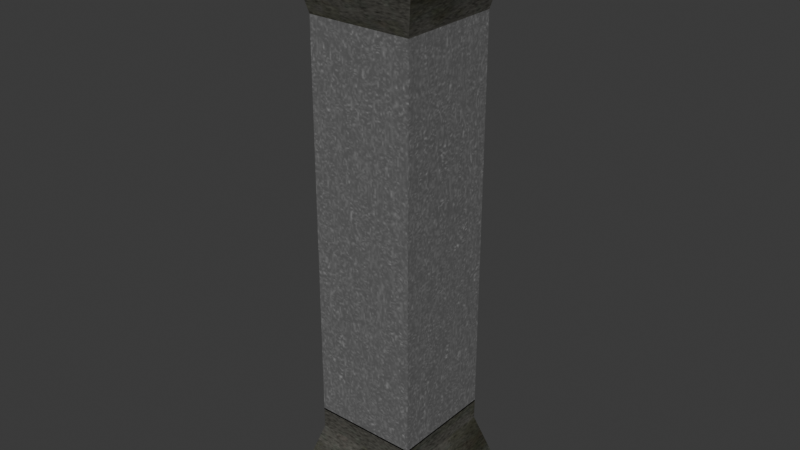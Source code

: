 # Source: Colon_full.blend  (saved by Blender 5.3.31; exported with 4.5.12 LTS)
import bpy
from mathutils import Matrix  # noqa: F401  (used for matrix-valued properties, if any)

bpy.ops.wm.read_factory_settings(use_empty=True)
scene = bpy.context.scene
scene.name = 'Scene'

# ---- collections
col_collection = bpy.data.collections.new('Collection'); scene.collection.children.link(col_collection)

# ---- images (referenced by path relative to the original .blend; pixels are not part of the script)
import os
ASSET_DIR = os.environ.get("B2B_ASSET_DIR", "")  # directory of the original .blend (textures are referenced by path, not embedded)
HERE = os.path.dirname(os.path.abspath(__file__))  # packed textures are extracted next to this script under _unpacked/

def load_image(name, relpath, width, height, colorspace="sRGB"):
    """Load a texture the original file referenced (path relative to the .blend, or extracted next to this script)."""
    p = next((c for c in (os.path.join(HERE, relpath), os.path.join(ASSET_DIR, relpath)) if relpath and os.path.exists(c)), "")
    if p:
        img = bpy.data.images.load(p, check_existing=True)
        img.name = name
    else:  # same state as the original file: an image datablock whose file is absent (Cycles renders it pink)
        img = bpy.data.images.new(name, width, height)
        img.source = "FILE"
        img.filepath = "//" + (relpath or name)
    img.colorspace_settings.name = colorspace
    return img
img_bake = load_image('bake', '_unpacked/bake.7ce966db.png', 2048, 2048, 'sRGB')
img_beton_new_jpg = load_image('beton_new.jpg', 'beton_new.jpg', 1024, 1024, 'sRGB')

# ---- materials (node trees are filled in below, after node groups)
mat_material = bpy.data.materials.new('Material')
mat_material.alpha_threshold = 0.0
mat_material.use_backface_culling_lightprobe_volume = False
mat_material.roughness = 0.5
mat_material.line_color = (0.0, 0.0, 0.0, 1.0)
mat_material_002 = bpy.data.materials.new('Material.002')

# ---- material node trees
mat_material.use_nodes = True; mat_material.node_tree.nodes.clear()
_N = mat_material.node_tree.nodes; _L = mat_material.node_tree.links
n0 = _N.new('ShaderNodeOutputMaterial'); n0.name = 'Material Output'; n0.location = (104, 176)
n1 = _N.new('ShaderNodeBsdfPrincipled'); n1.name = 'Principled BSDF'; n1.location = (-296, 176)
n1.inputs[10].default_value = 0.005
n2 = _N.new('ShaderNodeValToRGB'); n2.name = 'Color Ramp'; n2.location = (-785, 465)
while len(n2.color_ramp.elements) > 1: n2.color_ramp.elements.remove(n2.color_ramp.elements[-1])
n2.color_ramp.elements[0].position = 0.5318; n2.color_ramp.elements[0].color = (0.1276, 0.1276, 0.1276, 1.0)
_e = n2.color_ramp.elements.new(1.0); _e.color = (1.0, 1.0, 1.0, 1.0)
n3 = _N.new('ShaderNodeTexNoise'); n3.name = 'Noise Texture'; n3.location = (-1239, 652)
n3.width = 160
n3.inputs[2].default_value = 20.0
n3.inputs[3].default_value = 15.0
n3.inputs[4].default_value = 0.5357
n3.inputs[5].default_value = 10.0
n3.inputs[8].default_value = 10.0
n4 = _N.new('ShaderNodeTexImage'); n4.name = 'Image Texture'; n4.location = (-270, 737)
n4.image = img_bake
_L.new(n1.outputs[0], n0.inputs[0])
_L.new(n3.outputs[0], n2.inputs[0])
_L.new(n4.outputs[0], n1.inputs[0])
n0.is_active_output = True
mat_material_002.use_nodes = True; mat_material_002.node_tree.nodes.clear()
_N = mat_material_002.node_tree.nodes; _L = mat_material_002.node_tree.links
n0 = _N.new('ShaderNodeBsdfPrincipled'); n0.name = 'Principled BSDF'; n0.location = (10, 300)
n0.inputs[10].default_value = 0.005
n1 = _N.new('ShaderNodeOutputMaterial'); n1.name = 'Material Output'; n1.location = (300, 300)
n2 = _N.new('ShaderNodeTexImage'); n2.name = 'Image Texture'; n2.location = (-1049, 221)
n2.label = 'BASE COLOR'
n2.image = img_beton_new_jpg
n3 = _N.new('ShaderNodeMapping'); n3.name = 'Mapping'; n3.location = (-1309, 251)
n3.inputs[3].default_value = (15.0, 5.0, 1.0)
n4 = _N.new('ShaderNodeUVMap'); n4.name = 'UV Map'; n4.location = (-1569, 151)
n4.width = 160
n4.uv_map = 'UVMap'
n5 = _N.new('ShaderNodeTexImage'); n5.name = 'Image Texture.001'; n5.location = (-365, 593)
n5.label = 'BASE COLOR'
n5.image = img_bake
n6 = _N.new('ShaderNodeGamma'); n6.name = 'Gamma'; n6.location = (-447, 236)
n6.inputs[1].default_value = 2.001
_L.new(n0.outputs[0], n1.inputs[0])
_L.new(n3.outputs[0], n2.inputs[0])
_L.new(n4.outputs[0], n3.inputs[0])
_L.new(n2.outputs[0], n6.inputs[0])
_L.new(n5.outputs[0], n0.inputs[0])
n1.is_active_output = True

# ---- world
world_world = bpy.data.worlds.new('World'); scene.world = world_world
world_world.use_nodes = True; world_world.node_tree.nodes.clear()
_N = world_world.node_tree.nodes; _L = world_world.node_tree.links
n0 = _N.new('ShaderNodeOutputWorld'); n0.name = 'World Output'; n0.location = (200, 100)
n1 = _N.new('ShaderNodeBackground'); n1.name = 'Background'; n1.location = (-200, 100)
n1.inputs[0].default_value = (0.05088, 0.05088, 0.05088, 1.0)
_L.new(n1.outputs[0], n0.inputs[0])
n0.is_active_output = True
world_world.color = (0.05088, 0.05088, 0.05088)
world_world.sun_shadow_jitter_overblur = 0.0

# ---- meshes
me_cube = bpy.data.meshes.new('Cube')
me_cube.from_pydata([(0.3613, 0.3613, 0.01099), (0.3613, -0.3613, 0.01099), (-0.3613, 0.3613, 0.01099), (-0.3613, -0.3613, 0.01099), (0.3613, -0.3613, 2.77), (-0.3613, -0.3613, 2.77), (0.3613, 0.3613, 2.77), (-0.3613, 0.3613, 2.77), (0.3613, -0.3613, 2.739), (0.3613, -0.3613, 2.739), (0.3613, -0.3613, 2.739), (0.3613, 0.3613, 2.739), (0.3613, 0.3613, 2.739), (0.3613, 0.3613, 2.739), (-0.3613, -0.3613, 2.739), (-0.3613, -0.3613, 2.739), (-0.3613, -0.3613, 2.739), (-0.3613, 0.3613, 2.739), (-0.3613, 0.3613, 2.739), (-0.3613, 0.3613, 2.739), (-0.5109, -0.5109, 3.38), (-0.5109, -0.5109, 3.38), (-0.5109, -0.5109, 3.38), (-0.5109, 0.5109, 3.38), (-0.5109, 0.5109, 3.38), (-0.5109, 0.5109, 3.38), (0.5109, -0.5109, 3.38), (0.5109, -0.5109, 3.38), (0.5109, -0.5109, 3.38), (0.5109, 0.5109, 3.38), (0.5109, 0.5109, 3.38), (0.5109, 0.5109, 3.38), (0.3613, 0.3613, 0.02107), (0.3613, 0.3613, 0.02107), (0.3613, 0.3613, 0.02107), (0.3613, 0.3613, -0.1267), (0.3613, 0.3613, -0.1267), (0.3613, 0.3613, -0.1267), (0.3613, 0.3613, -0.1267), (0.3613, -0.3613, 0.02107), (0.3613, -0.3613, 0.02107), (0.3613, -0.3613, 0.02107), (0.3613, -0.3613, -0.1267), (0.3613, -0.3613, -0.1267), (0.3613, -0.3613, -0.1267), (0.3613, -0.3613, -0.1267), (-0.3613, 0.3613, 0.02107), (-0.3613, 0.3613, 0.02107), (-0.3613, 0.3613, 0.02107), (-0.3613, 0.3613, -0.1267), (-0.3613, 0.3613, -0.1267), (-0.3613, 0.3613, -0.1267), (-0.3613, 0.3613, -0.1267), (-0.3613, -0.3613, 0.02107), (-0.3613, -0.3613, 0.02107), (-0.3613, -0.3613, 0.02107), (-0.3613, -0.3613, -0.1267), (-0.3613, -0.3613, -0.1267), (-0.3613, -0.3613, -0.1267), (-0.3613, -0.3613, -0.1267), (-0.5109, 0.5109, -0.62), (-0.5109, 0.5109, -0.62), (-0.5109, 0.5109, -0.62), (-0.5109, -0.5109, -0.62), (-0.5109, -0.5109, -0.62), (-0.5109, -0.5109, -0.62), (0.5109, 0.5109, -0.62), (0.5109, 0.5109, -0.62), (0.5109, 0.5109, -0.62), (0.5109, -0.5109, -0.62), (0.5109, -0.5109, -0.62), (0.5109, -0.5109, -0.62)], [], [(2, 3, 5, 7), (3, 2, 0, 1), (6, 7, 5, 4), (1, 0, 6, 4), (0, 2, 7, 6), (3, 1, 4, 5), (9, 15, 18), (9, 18, 12), (21, 27, 30), (21, 30, 24), (10, 13, 31), (10, 31, 28), (14, 8, 26), (14, 26, 20), (19, 16, 22), (19, 22, 25), (11, 17, 23), (11, 23, 29), (33, 47, 54), (33, 54, 40), (42, 39, 53), (42, 53, 56), (59, 55, 48), (59, 48, 52), (43, 57, 63), (43, 63, 69), (38, 34, 41), (38, 41, 45), (49, 46, 32), (49, 32, 35), (61, 67, 70), (61, 70, 64), (58, 51, 62), (58, 62, 65), (37, 44, 71), (37, 71, 68), (50, 36, 66), (50, 66, 60)])
me_cube.polygons.foreach_set('material_index', [0, 0, 0, 0, 0, 0, 1, 1, 1, 1, 1, 1, 1, 1, 1, 1, 1, 1, 2, 2, 1, 1, 1, 1, 1, 1, 1, 1, 1, 1, 1, 1, 1, 1, 1, 1, 1, 1])
_uv = me_cube.uv_layers.new(name='UVMap')
_uv.uv.foreach_set('vector', [0.0542, 0.9807, 0.01929, 0.9807, 0.01929, 0.01929, 0.0542, 0.01929, 0.4891, 0.766, 0.524, 0.766, 0.524, 0.8009, 0.4891, 0.8009, 0.524, 0.8395, 0.524, 0.8744, 0.4891, 0.8744, 0.4891, 0.8395, 0.1277, 0.9807, 0.09278, 0.9807, 0.09278, 0.01929, 0.1277, 0.01929, 0.2012, 0.9807, 0.1663, 0.9807, 0.1663, 0.01929, 0.2012, 0.01929, 0.2747, 0.9807, 0.2398, 0.9807, 0.2398, 0.01929, 0.2747, 0.01929, 0.4891, 0.9479, 0.4891, 0.913, 0.524, 0.913, 0.4891, 0.9479, 0.524, 0.913, 0.524, 0.9479, 0.4891, 0.2792, 0.4891, 0.2298, 0.5385, 0.2298, 0.4891, 0.2792, 0.5385, 0.2298, 0.5385, 0.2792, 0.3554, 0.2427, 0.3205, 0.2427, 0.3132, 0.01929, 0.3554, 0.2427, 0.3132, 0.01929, 0.3626, 0.01929, 0.3554, 0.5047, 0.3205, 0.5047, 0.3132, 0.2813, 0.3554, 0.5047, 0.3132, 0.2813, 0.3626, 0.2813, 0.3554, 0.7667, 0.3205, 0.7667, 0.3132, 0.5433, 0.3554, 0.7667, 0.3132, 0.5433, 0.3626, 0.5433, 0.4433, 0.2427, 0.4084, 0.2427, 0.4012, 0.01929, 0.4433, 0.2427, 0.4012, 0.01929, 0.4505, 0.01929, 0.612, 0.01929, 0.612, 0.0542, 0.5771, 0.0542, 0.612, 0.01929, 0.5771, 0.0542, 0.5771, 0.01929, 0.4891, 0.4572, 0.4891, 0.4057, 0.524, 0.4057, 0.4891, 0.4572, 0.524, 0.4057, 0.524, 0.4572, 0.4891, 0.5473, 0.4891, 0.4958, 0.524, 0.4958, 0.4891, 0.5473, 0.524, 0.4958, 0.524, 0.5473, 0.4084, 0.2813, 0.4433, 0.2813, 0.4505, 0.4532, 0.4084, 0.2813, 0.4505, 0.4532, 0.4012, 0.4532, 0.4891, 0.6374, 0.4891, 0.5859, 0.524, 0.5859, 0.4891, 0.6374, 0.524, 0.5859, 0.524, 0.6374, 0.4891, 0.7274, 0.4891, 0.6759, 0.524, 0.6759, 0.4891, 0.7274, 0.524, 0.6759, 0.524, 0.7274, 0.5385, 0.3177, 0.5385, 0.3671, 0.4891, 0.3671, 0.5385, 0.3177, 0.4891, 0.3671, 0.4891, 0.3177, 0.4084, 0.4918, 0.4433, 0.4918, 0.4505, 0.6637, 0.4084, 0.4918, 0.4505, 0.6637, 0.4012, 0.6637, 0.4084, 0.7023, 0.4433, 0.7023, 0.4505, 0.8742, 0.4084, 0.7023, 0.4505, 0.8742, 0.4012, 0.8742, 0.4963, 0.01929, 0.5312, 0.01929, 0.5385, 0.1912, 0.4963, 0.01929, 0.5385, 0.1912, 0.4891, 0.1912])
me_cube.materials.append(mat_material)
me_cube.materials.append(mat_material_002)
me_cube.materials.append(None)
me_cube.update()
me_cube.normals_split_custom_set([tuple(v) for v in zip(*[iter([-1.0, 0.0, 0.0, -1.0, 0.0, 0.0, -1.0, 0.0, 0.0, -1.0, 0.0, 0.0, 0.0, 0.0, -1.0, 0.0, 0.0, -1.0, 0.0, 0.0, -1.0, 0.0, 0.0, -1.0, 0.0, 0.0, 1.0, 0.0, 0.0, 1.0, 0.0, 0.0, 1.0, 0.0, 0.0, 1.0, 1.0, 0.0, 0.0, 1.0, 0.0, 0.0, 1.0, 0.0, 0.0, 1.0, 0.0, 0.0, 0.0, 1.0, 0.0, 0.0, 1.0, 0.0, 0.0, 1.0, 0.0, 0.0, 1.0, 0.0, 0.0, -1.0, 0.0, 0.0, -1.0, 0.0, 0.0, -1.0, 0.0, 0.0, -1.0, 0.0, 0.0, 3.3e-07, -1.0, 0.0, 3.3e-07, -1.0, 0.0, 3.3e-07, -1.0, 0.0, 3.3e-07, -1.0, 0.0, 3.3e-07, -1.0, 0.0, 3.3e-07, -1.0, 0.0, 0.0, 1.0, 0.0, 0.0, 1.0, 0.0, 0.0, 1.0, 0.0, 0.0, 1.0, 0.0, 0.0, 1.0, 0.0, 0.0, 1.0, 0.9738, 0.0, -0.2272, 0.9738, 0.0, -0.2272, 0.9738, 0.0, -0.2272, 0.9738, 0.0, -0.2272, 0.9738, 0.0, -0.2272, 0.9738, 0.0, -0.2272, 0.0, -0.9738, -0.2272, 0.0, -0.9738, -0.2272, 0.0, -0.9738, -0.2272, 0.0, -0.9738, -0.2272, 0.0, -0.9738, -0.2272, 0.0, -0.9738, -0.2272, -0.9738, 0.0, -0.2272, -0.9738, 0.0, -0.2272, -0.9738, 0.0, -0.2272, -0.9738, 0.0, -0.2272, -0.9738, 0.0, -0.2272, -0.9738, 0.0, -0.2272, 0.0, 0.9738, -0.2272, 0.0, 0.9738, -0.2272, 0.0, 0.9738, -0.2272, 0.0, 0.9738, -0.2272, 0.0, 0.9738, -0.2272, 0.0, 0.9738, -0.2272, 0.0, 0.0, 1.0, 0.0, 0.0, 1.0, 0.0, 0.0, 1.0, 0.0, 0.0, 1.0, 0.0, 0.0, 1.0, 0.0, 0.0, 1.0, 0.0, -1.0, 0.0, 0.0, -1.0, 0.0, 0.0, -1.0, 0.0, 0.0, -1.0, 0.0, 0.0, -1.0, 0.0, 0.0, -1.0, 0.0, -1.0, 0.0, 0.0, -1.0, 0.0, 0.0, -1.0, 0.0, 0.0, -1.0, 0.0, 0.0, -1.0, 0.0, 0.0, -1.0, 0.0, 0.0, 0.0, -0.957, 0.2902, 0.0, -0.957, 0.2902, 0.0, -0.957, 0.2902, 0.0, -0.957, 0.2902, 0.0, -0.957, 0.2902, 0.0, -0.957, 0.2902, 1.0, 0.0, 0.0, 1.0, 0.0, 0.0, 1.0, 0.0, 0.0, 1.0, 0.0, 0.0, 1.0, 0.0, 0.0, 1.0, 0.0, 0.0, 0.0, 1.0, 0.0, 0.0, 1.0, 0.0, 0.0, 1.0, 0.0, 0.0, 1.0, 0.0, 0.0, 1.0, 0.0, 0.0, 1.0, 0.0, 0.0, 0.0, -1.0, 0.0, 0.0, -1.0, 0.0, 0.0, -1.0, 0.0, 0.0, -1.0, 0.0, 0.0, -1.0, 0.0, 0.0, -1.0, -0.957, 0.0, 0.2902, -0.957, 0.0, 0.2902, -0.957, 0.0, 0.2902, -0.957, 0.0, 0.2902, -0.957, 0.0, 0.2902, -0.957, 0.0, 0.2902, 0.957, 0.0, 0.2902, 0.957, 0.0, 0.2902, 0.957, 0.0, 0.2902, 0.957, 0.0, 0.2902, 0.957, 0.0, 0.2902, 0.957, 0.0, 0.2902, 0.0, 0.957, 0.2902, 0.0, 0.957, 0.2902, 0.0, 0.957, 0.2902, 0.0, 0.957, 0.2902, 0.0, 0.957, 0.2902, 0.0, 0.957, 0.2902])] * 3)])

# ---- objects
ob_cube = bpy.data.objects.new('Cube', me_cube)

# ---- transforms, parenting, visibility, modifiers, constraints
ob_cube.location = (0.0, 0.0, 0.6224)
ob_cube.lock_rotations_4d = False
ob_cube.empty_display_type = 'ARROWS'
ob_cube.show_in_front = True
ob_cube.lineart.crease_threshold = 0.0

# ---- collection membership
col_collection.objects.link(ob_cube)

# ---- scene / render settings (as saved in the file)
scene.frame_start = 1; scene.frame_end = 250; scene.frame_set(1)
scene.render.engine = 'CYCLES'
scene.render.bake_bias = 0.0
scene.render.bake_samples = 0
scene.render.compositor_device = 'GPU'
scene.cycles.bake_type = 'DIFFUSE'
scene.eevee.use_volume_custom_range = False
scene.eevee.fast_gi_thickness_near = 0.1
scene.eevee.fast_gi_thickness_far = 0.0
scene.eevee.ray_tracing_options.screen_trace_thickness = 0.1
bpy.context.view_layer.update()

# ---- added for rendering (the .blend has no active camera and no usable light): camera, sun
cam_auto = bpy.data.cameras.new('AutoCamera')
cam_auto.lens = 50.0
cam_auto.sensor_width = 36.0
cam_auto.clip_end = 1000.0
ob_auto_camera = bpy.data.objects.new('AutoCamera', cam_auto)
scene.collection.objects.link(ob_auto_camera)
ob_auto_camera.location = (3.93531, -4.72237, 5.15085)
ob_auto_camera.rotation_euler = (1.09748, -7.21219e-08, 0.694738)
scene.camera = ob_auto_camera
light_auto_sun = bpy.data.lights.new('AutoSun', 'SUN')
light_auto_sun.energy = 3.0
light_auto_sun.angle = 0.0523599
ob_auto_sun = bpy.data.objects.new('AutoSun', light_auto_sun)
scene.collection.objects.link(ob_auto_sun)
ob_auto_sun.rotation_euler = (0.872665, 0.174533, 0.523599)
bpy.context.view_layer.update()
